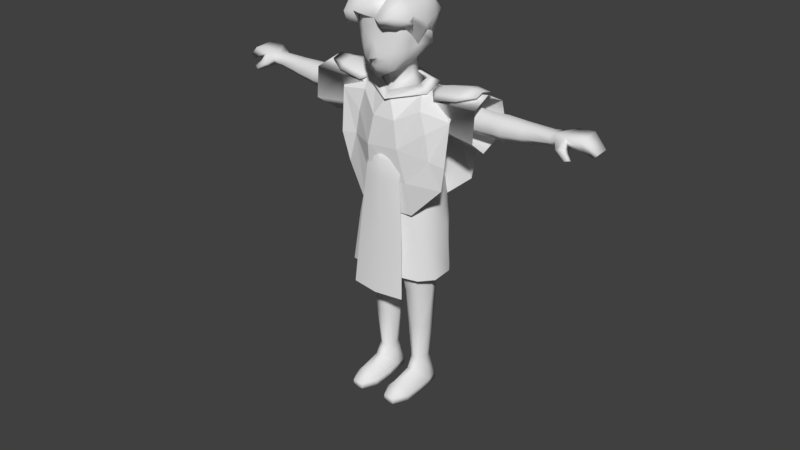 # Source: character_01.blend  (saved by Blender 2.78.0; exported with 4.5.12 LTS)
import bpy
from mathutils import Matrix  # noqa: F401  (used for matrix-valued properties, if any)

bpy.ops.wm.read_factory_settings(use_empty=True)
scene = bpy.context.scene
scene.name = 'Scene'

# ---- collections
col_collection_1 = bpy.data.collections.new('Collection 1'); scene.collection.children.link(col_collection_1)

# ---- materials (node trees are filled in below, after node groups)
mat_material_001 = bpy.data.materials.new('Material.001')
mat_material_001.alpha_threshold = 0.0
mat_material_001.use_transparent_shadow = False
mat_material_001.roughness = 0.5

# ---- material node trees

# ---- world
world_world = bpy.data.worlds.new('World'); scene.world = world_world
world_world.color = (0.05088, 0.05088, 0.05088)
world_world.use_sun_shadow = False
world_world.sun_shadow_jitter_overblur = 0.0
world_world.cycles.sampling_method = 'MANUAL'

# ---- meshes
me_plane_004 = bpy.data.meshes.new('Plane.004')
me_plane_004.from_pydata([(3.498, 0.4462, -0.1588), (5.434, 0.4595, 0.1932), (3.482, 2.721, -0.1613), (5.419, 2.734, 0.1907), (2.756, 0.9162, -0.2619), (2.747, 2.241, -0.2634), (6.806, 0.7688, 0.1678), (6.798, 2.443, 0.1664), (3.528, 0.05963, -0.5926), (5.464, 0.07293, -0.2405), (3.508, 3.107, -0.5959), (5.444, 3.12, -0.2439), (3.472, 1.584, 0.1171), (5.409, 1.597, 0.4692), (2.734, 1.579, 0.01455), (6.784, 1.606, 0.4443), (3.025, 0.8919, -0.4927), (3.017, 2.216, -0.4942), (3.003, 1.554, -0.2163), (6.221, 2.214, 0.09045), (6.226, 1.079, 0.09136), (6.245, 1.591, 0.04802)], [], [(12, 13, 3, 2), (12, 2, 5, 14), (13, 1, 6, 15), (2, 3, 11, 10), (1, 0, 8, 9), (2, 10, 5), (0, 4, 8), (1, 9, 6), (3, 7, 11), (3, 13, 15, 7), (0, 12, 14, 4), (0, 1, 13, 12), (14, 5, 17, 18), (4, 14, 18, 16), (4, 16, 8), (10, 17, 5), (7, 15, 21, 19), (6, 9, 20), (15, 6, 20, 21), (11, 7, 19), (11, 19, 17, 10), (19, 21, 18, 17), (20, 9, 8, 16), (21, 20, 16, 18)])
me_plane_004.polygons.foreach_set('use_smooth', [True] * 24)
me_plane_004.use_remesh_preserve_volume = False
me_plane_004.use_remesh_preserve_attributes = False
me_plane_004.use_mirror_vertex_groups = False
me_plane_004.update()
me_plane_006 = bpy.data.meshes.new('Plane.006')
me_plane_006.from_pydata([(1.097, 0.1018, -1.122), (2.985, 0.5621, -1.451), (0.8774, 1.679, -0.4147), (2.508, 2.011, -0.6327), (3.888, 1.193, -1.989), (3.308, 2.515, -1.261), (3.789, 1.971, -3.384), (3.408, 3.229, -2.246), (3.241, 3.287, -4.573), (2.92, 3.795, -3.5), (0.9776, 3.67, -4.382), (0.8774, 3.951, -3.788), (-0.7528, 2.011, -0.6327), (-1.29, 0.3873, -1.394), (-1.553, 2.515, -1.261), (-1.659, -1.445, -2.321), (-1.901, 1.16, -1.879), (-1.653, 3.229, -2.246), (-2.095, 2.212, -3.36), (-1.165, 3.795, -3.5), (-1.484, 3.239, -4.258), (1.03, 1.54, -6.556), (-2.328, -0.5635, -3.096), (-2.563, 0.4518, -4.801), (-1.621, 1.223, -6.165), (3.653, 0.7019, -6.251), (4.542, -0.3371, -5.16), (1.258, -5.384, -3.695), (4.274, -1.561, -3.832), (3.479, -2.122, -3.173), (1.028, -1.935, -2.277), (-1.83, -5.091, -3.71), (-2.691, -4.081, -4.917), (3.76, -5.103, -4.866), (4.687, -4.575, -5.738), (4.578, -3.612, -7.361), (3.627, -2.718, -8.398), (1.218, -2.124, -8.842), (-1.633, -2.1, -8.264), (-2.827, -3.0, -6.865), (0.8774, 1.529, -0.2227), (2.712, 1.903, -0.468), (3.613, 2.47, -1.175), (3.725, 3.274, -2.283), (3.176, 3.911, -3.695), (0.8774, 4.086, -4.019), (-0.957, 1.903, -0.468), (-1.858, 2.47, -1.175), (-1.97, 3.274, -2.283), (-1.421, 3.911, -3.695), (0.8151, 3.188, 0.8745), (2.437, 3.512, 0.2751), (3.119, 4.079, -0.5428), (3.28, 4.725, -1.555), (2.781, 5.267, -2.602), (0.8774, 5.325, -2.636), (-0.6818, 3.512, 0.2751), (-1.364, 4.079, -0.5428), (-1.525, 4.725, -1.555), (-1.026, 5.267, -2.602), (0.7998, 2.898, 0.8303), (2.421, 3.159, 0.3398), (-0.6972, 3.159, 0.3398), (0.9284, 1.628, 0.1519), (2.563, 1.785, -0.09883), (-0.7065, 1.785, -0.09883), (0.8936, -7.0, -4.011), (3.257, -6.809, -4.316), (-1.47, -6.809, -4.316), (0.8774, -2.708, -2.026), (-1.18, -2.534, -2.304), (2.935, -2.534, -2.304), (0.8774, 3.355, 0.5258)], [], [(0, 1, 3, 2), (3, 1, 4, 5), (5, 4, 6, 7), (7, 6, 8, 9), (9, 8, 10, 11), (0, 2, 12, 13), (0, 13, 15, 30), (13, 12, 14, 16), (16, 14, 17, 18), (18, 17, 19, 20), (20, 19, 11, 10), (13, 16, 22, 15), (16, 18, 23, 22), (18, 20, 24, 23), (20, 10, 21, 24), (10, 8, 25, 21), (8, 6, 26, 25), (26, 6, 4, 28), (28, 4, 1, 29), (29, 1, 0, 30), (15, 22, 32, 31), (30, 15, 31, 27), (30, 27, 33, 29), (29, 33, 34, 28), (28, 34, 35, 26), (26, 35, 36, 25), (25, 36, 37, 21), (21, 37, 38, 24), (24, 38, 39, 23), (23, 39, 32, 22), (7, 9, 44, 43), (14, 12, 46, 47), (5, 7, 43, 42), (3, 5, 42, 41), (11, 19, 49, 45), (2, 3, 41, 40), (19, 17, 48, 49), (17, 14, 47, 48), (12, 2, 40, 46), (9, 11, 45, 44), (43, 44, 54, 53), (40, 41, 51, 50), (48, 47, 57, 58), (44, 45, 55, 54), (41, 42, 52, 51), (49, 48, 58, 59), (46, 40, 50, 56), (42, 43, 53, 52), (45, 49, 59, 55), (47, 46, 56, 57), (56, 62, 60, 50), (50, 60, 61, 51), (62, 65, 63, 60), (60, 63, 64, 61), (70, 68, 66, 69), (69, 66, 67, 71), (63, 69, 71, 64), (65, 70, 69, 63), (50, 51, 72), (50, 72, 56)])
me_plane_006.polygons.foreach_set('use_smooth', [True] * 60)
me_plane_006.use_remesh_preserve_volume = False
me_plane_006.use_remesh_preserve_attributes = False
me_plane_006.use_mirror_vertex_groups = False
me_plane_006.update()
me_plane_003 = bpy.data.meshes.new('Plane.003')
me_plane_003.from_pydata([(0.5677, 0.6859, -0.7308), (1.638, 1.343, -0.667), (8.268e-10, 1.682, -0.4295), (1.242, 2.173, -0.7822), (1.157, -1.337, -2.438), (2.216, -0.2889, -1.831), (1.807, 2.197, -0.926), (1.094, 2.808, -1.333), (1.909, 2.796, -1.46), (0.9607, 2.964, -1.655), (0.0, 3.069, -1.502), (-0.04041, 3.127, -1.793), (1.883, 2.829, -2.14), (0.9895, 2.874, -2.29), (2.921, 1.333, -1.035), (-0.0292, 2.85, -2.38), (2.953, 2.04, -0.8856), (1.875, 1.363, -3.973), (3.054, 2.638, -1.42), (3.144, 2.443, -2.615), (1.042, -0.8568, -5.461), (-0.1609, -0.9203, -5.4), (-2.872, 0.09299, -4.874), (1.665, 2.168, -3.099), (-0.1305, 1.909, -3.157), (0.8706, 2.076, -3.182), (-0.5788, 0.7173, -0.8008), (-0.8026, -1.313, -2.439), (-1.242, 2.173, -0.7822), (-1.671, 1.675, -0.938), (-1.896, 2.433, -0.9258), (-1.094, 2.808, -1.333), (-1.796, 2.87, -1.408), (-0.9833, 3.094, -1.711), (-0.9721, 2.817, -2.298), (-1.408, -1.025, -5.52), (-1.073, 1.876, -3.075), (-1.7, 2.746, -2.251), (-2.417, 1.179, -3.926), (-1.94, 1.927, -2.897), (-0.7648, -0.3874, -1.496), (0.7654, -0.2761, -1.439), (-1.893, 0.871, -1.473), (-2.77, 1.515, -0.949), (-2.995, 2.273, -0.9369), (-2.99, 2.833, -1.622), (-3.17, 2.425, -2.392), (2.389, 0.2345, -4.988), (-1.146, 0.8406, -4.026), (-0.09103, 0.8701, -4.152), (0.6674, 1.026, -4.125), (1.444, -2.372, -3.385), (-1.023, -2.486, -3.394), (2.946, -1.15, -2.445), (3.01, -0.3376, -1.879), (2.012, 0.599, -1.088), (-2.072, 0.01417, -2.139), (-2.453, -1.055, -3.03), (-2.77, -0.1075, -2.104)], [], [(0, 1, 3, 2), (3, 1, 6), (3, 6, 8, 7), (7, 8, 9), (7, 9, 11, 10), (9, 8, 12, 13), (11, 9, 13, 15), (6, 1, 14, 16), (8, 6, 16, 18), (8, 18, 19, 12), (12, 19, 23), (15, 13, 25, 24), (13, 12, 23, 25), (14, 55, 5), (4, 41, 40, 27), (23, 19, 17), (24, 25, 50, 49), (25, 23, 17, 50), (0, 2, 26), (26, 2, 28, 29), (29, 28, 30), (30, 28, 31, 32), (32, 31, 33), (33, 31, 10, 11), (24, 49, 48, 36), (15, 24, 36, 34), (11, 15, 34, 33), (33, 34, 37, 32), (36, 48, 38, 39), (34, 36, 39, 37), (5, 41, 4), (40, 41, 0, 26), (40, 26, 29, 42), (27, 40, 56), (42, 29, 43), (43, 29, 30, 44), (44, 30, 32, 45), (45, 32, 37, 46), (37, 39, 46), (39, 38, 46), (46, 38, 22), (38, 35, 22), (17, 19, 47), (17, 47, 20), (49, 50, 20, 21), (50, 17, 20), (48, 49, 21, 35), (38, 48, 35), (4, 27, 52, 51), (4, 51, 53, 5), (5, 53, 54), (41, 55, 1, 0), (55, 14, 1), (55, 41, 5), (42, 56, 40), (52, 27, 56, 57), (42, 43, 56), (56, 43, 58), (57, 56, 58), (5, 54, 14)])
me_plane_003.use_remesh_preserve_volume = False
me_plane_003.use_remesh_preserve_attributes = False
me_plane_003.use_mirror_vertex_groups = False
me_plane_003.update()
me_plane_002 = bpy.data.meshes.new('Plane.002')
me_plane_002.from_pydata([(0.1629, 2.487, -4.323), (0.2677, 2.461, -4.376), (0.4313, 2.997, -4.018), (0.5361, 2.971, -4.072), (0.1361, 2.558, -4.493), (0.4044, 3.068, -4.188), (0.8815, 2.864, -3.408), (0.05861, 2.634, -4.239), (-0.03059, 2.684, -4.303), (0.1305, 3.672, -3.757), (0.2197, 3.622, -3.693), (0.08924, 2.637, -4.437), (0.2503, 3.625, -3.892), (-0.01602, 3.947, -3.053), (0.1742, 2.77, -4.711), (0.07548, 2.837, -4.731), (0.4898, 3.29, -4.476), (0.3911, 3.356, -4.496), (0.06929, 2.725, -4.564), (0.3849, 3.244, -4.329), (0.8151, 3.906, -4.378)], [], [(0, 1, 3, 2), (0, 2, 5, 4), (4, 5, 3, 1), (3, 5, 6), (5, 2, 6), (2, 3, 6), (8, 7, 10, 9), (8, 9, 12, 11), (11, 12, 10, 7), (10, 12, 13), (12, 9, 13), (9, 10, 13), (14, 15, 17, 16), (14, 16, 19, 18), (18, 19, 17, 15), (17, 19, 20), (19, 16, 20), (16, 17, 20)])
me_plane_002.use_remesh_preserve_volume = False
me_plane_002.use_remesh_preserve_attributes = False
me_plane_002.use_mirror_vertex_groups = False
me_plane_002.update()
me_plane_001 = bpy.data.meshes.new('Plane.001')
me_plane_001.from_pydata([(0.0, -2.235, -0.8899), (1.217, -2.069, -0.9406), (1.908, -1.601, -1.157), (1.002, -2.59, -1.382), (1.863, -2.156, -1.371), (2.636, -1.689, -0.7769), (0.8129, -2.861, -0.7989), (1.749, -2.644, -0.4861), (2.219, -0.8831, -1.96), (2.631, -1.152, -1.194), (0.1212, -1.09, 0.06652), (1.013, -1.911, 0.6815), (1.805, -1.223, 0.5407), (2.676, -1.192, -0.484), (2.622, 0.2579, -1.813), (2.324, -0.9362, -0.9581), (2.825, 0.1287, -1.32), (2.041, 0.1122, -2.949), (2.581, 0.234, -0.513), (1.921, 0.8461, 0.3541), (0.4072, 0.3721, 0.6055), (2.46, 1.598, -1.099), (2.095, 1.759, -0.1359), (2.279, 1.32, -1.913), (2.318, 0.5337, -1.83), (2.041, 0.9412, -2.85), (-0.8788, 0.2103, 1.352), (1.384, 1.876, 0.768), (-0.7257, 1.774, 1.42), (0.05577, -1.265, 0.743), (-1.101, -1.661, 1.096), (-0.2198, -2.211, 0.1631), (-1.426, -2.784, -0.5282), (-1.217, -2.069, -0.9406), (-1.908, -1.601, -1.157), (-2.266, -1.731, 0.7581), (-2.159, -2.962, -0.6274), (-1.987, 0.1698, 1.214), (-3.078, -1.167, -1.434), (-2.218, 1.715, 0.5686), (-2.475, -2.276, -1.675), (-3.122, 0.2737, -0.5321), (-2.718, 1.833, -1.037), (-2.219, -0.8831, -1.96), (-1.835, -1.966, -1.534), (-2.041, 0.1122, -2.949), (1.822, 2.4, -2.125), (-2.202, 0.1329, -1.991), (-2.399, 1.216, -2.159), (2.012, 2.743, -0.9031), (0.852, 3.048, -0.3806), (-0.3955, 3.225, -0.1744), (-2.133, 2.979, -0.3988), (-2.488, 3.038, -1.297), (-2.325, 2.412, -2.75), (1.984, 1.585, -3.2), (-2.041, 0.9412, -2.85), (-1.553, 1.446, -3.643), (0.9193, 3.373, -1.402), (-0.1731, 3.689, -1.366), (-1.686, 3.323, -1.616), (1.151, 2.864, -2.929), (-0.2163, 2.852, -2.945), (-1.37, 2.795, -2.923), (-0.6998, 1.676, -4.593), (0.1052, 2.193, -3.87), (0.6998, 1.676, -4.593), (0.6744, 0.9322, -4.359), (-0.7252, 0.9322, -4.359), (0.1236, 1.507, -3.74), (-3.075, -1.392, -0.643)], [], [(0, 1, 3), (3, 1, 2, 4), (3, 4, 7, 6), (0, 3, 6), (7, 4, 5), (5, 4, 9), (4, 2, 8, 9), (0, 6, 11, 10), (6, 7, 12, 11), (12, 7, 5, 13), (5, 9, 15, 13), (9, 8, 15), (15, 8, 14, 16), (14, 8, 17), (15, 16, 13), (13, 16, 18), (12, 19, 20, 11), (10, 11, 20), (19, 18, 21, 22), (18, 19, 12, 13), (18, 16, 21), (21, 16, 14, 23), (23, 14, 24, 25), (14, 17, 24), (20, 19, 22, 27), (20, 28, 26), (10, 20, 29), (10, 29, 31, 0), (31, 29, 30, 32), (29, 20, 26, 30), (0, 31, 32, 33), (33, 32, 34), (32, 30, 35, 36), (30, 26, 37, 35), (37, 26, 28, 39), (37, 39, 42, 41), (35, 37, 41, 70), (36, 70, 38, 40), (32, 36, 44, 34), (34, 44, 43), (36, 40, 44), (43, 44, 40), (43, 40, 38, 45), (38, 41, 47, 45), (47, 41, 42, 48), (48, 42, 53, 54), (28, 27, 50, 51), (42, 39, 52, 53), (27, 22, 49, 50), (39, 28, 51, 52), (22, 21, 49), (21, 23, 46), (46, 23, 25, 55), (49, 21, 46), (48, 54, 57, 56), (48, 56, 47), (52, 51, 59, 60), (51, 50, 58, 59), (60, 59, 62, 63), (59, 58, 61, 62), (63, 62, 64), (62, 65, 64), (65, 61, 66), (65, 62, 61), (52, 60, 53), (53, 60, 63, 54), (54, 63, 64, 57), (55, 66, 61, 46), (61, 58, 46), (46, 58, 49), (50, 49, 58), (28, 20, 27), (55, 25, 67, 66), (65, 69, 68, 64), (64, 68, 57), (56, 57, 68), (66, 67, 69, 65), (70, 41, 38), (70, 36, 35)])
me_plane_001.polygons.foreach_set('use_smooth', [True] * 79)
me_plane_001.use_remesh_preserve_volume = False
me_plane_001.use_remesh_preserve_attributes = False
me_plane_001.use_mirror_vertex_groups = False
me_plane_001.update()
me_plane = bpy.data.meshes.new('Plane')
me_plane.from_pydata([(2.838, 11.52, -0.4739), (2.661, 11.86, -1.642), (2.578, 11.26, -2.836), (2.838, 10.04, -0.3585), (2.638, 9.224, -1.467), (2.838, 10.06, -2.822), (7.419, 12.09, 0.2672), (7.126, 12.65, -1.67), (6.989, 11.66, -3.65), (7.419, 9.636, 0.4586), (7.089, 8.277, -1.379), (7.419, 9.658, -3.626), (4.889, 12.35, -1.66), (5.137, 11.87, -0.01912), (4.772, 11.51, -3.336), (4.857, 8.643, -1.413), (5.137, 9.794, 0.1429), (5.137, 9.812, -3.315), (1.642, 14.9, 1.65), (0.0, 14.77, 2.35), (1.255, 14.0, 1.73), (0.0, 13.3, 1.865), (0.0, 14.2, 2.152), (1.205, 13.95, 1.082), (0.0, 13.41, 0.4642), (1.134, 14.07, -0.2131), (1.945, 14.98, 0.8619), (2.041, 15.02, -0.3276), (0.0, 12.44, 0.4571), (1.143, 12.97, -0.4647), (1.134, 14.07, -0.8314), (0.861, 13.03, -1.611), (0.6998, 14.04, -1.676), (0.0, 12.83, -1.912), (0.0, 13.97, -1.792), (0.8974, 15.03, -1.938), (1.553, 14.99, -1.446), (2.318, 16.81, -0.5337), (0.0, 14.95, -2.089), (0.0, 14.93, 2.777), (2.058, 15.58, 0.8831), (1.027, 15.99, -2.163), (1.682, 15.95, -1.675), (2.041, 15.79, -0.9412), (0.0, 15.99, -2.326), (0.4238, 14.97, 2.344), (0.0, 16.11, 2.291), (1.747, 15.45, 1.655), (0.4268, 14.73, 2.26), (1.124, 15.27, 2.035), (1.207, 16.04, 2.025), (1.026, 14.78, 2.038), (1.217, 16.97, 2.024), (1.908, 16.76, 1.64), (2.219, 16.68, 0.8831), (2.202, 16.65, -0.1329), (1.778, 16.89, -1.584), (2.707, 16.59, -0.8765), (1.123, 16.92, -2.071), (2.041, 15.69, -0.1122), (0.0, 16.92, -2.307), (2.699, 15.79, -0.9412), (0.0, 11.8, 0.6369), (2.217, 12.07, -0.4075), (1.954, 12.31, -1.89), (0.0, 12.48, -2.418), (0.0, 17.07, 2.218), (1.217, 17.7, 2.069), (1.908, 17.48, 1.601), (0.0, 17.75, 2.235), (1.825, 16.08, 1.662), (2.138, 16.13, 0.8831), (2.317, 17.22, 0.4886), (0.0, 12.0, 0.5956), (1.899, 12.59, -0.5045), (1.656, 12.76, -1.78), (0.0, 12.87, -2.146), (2.762, 12.1, -0.2972), (2.456, 12.5, -2.253), (0.0, 12.82, -2.891), (0.0, 11.49, 1.204), (0.0, 12.29, -2.518), (0.0, 10.73, 1.035), (0.0, 10.33, -2.936), (3.992, 11.56, -0.3816), (3.815, 11.94, -1.55), (3.733, 11.34, -2.744), (3.992, 10.12, -0.2662), (3.992, 9.305, -1.374), (3.992, 10.15, -2.738), (0.0, 9.151, -2.796), (2.224, 10.26, -3.006), (2.024, 9.113, -2.908), (0.0, 9.093, 1.225), (2.441, 9.204, -0.2738), (1.599, 9.106, 0.8571), (2.402, 7.292, -1.224), (0.0, 7.276, -2.46), (1.904, 7.243, -2.402), (0.0, 7.135, 1.263), (2.242, 7.234, -0.02438), (1.559, 7.147, 0.9674), (1.732, 11.13, 0.1861), (0.0, 11.39, -2.933), (2.056, 12.03, -2.164), (5.627, 11.34, -0.6713), (5.496, 11.71, -1.54), (5.434, 11.19, -2.427), (5.627, 10.28, -0.5856), (5.627, 9.673, -1.409), (5.627, 10.3, -2.422), (8.272, 11.34, -0.7027), (7.97, 11.63, -1.527), (8.948, 11.6, -1.748), (8.289, 10.36, -0.6187), (8.125, 9.673, -1.425), (8.966, 11.39, -0.8775), (7.372, 10.3, -2.333), (6.988, 9.673, -1.396), (6.676, 10.28, -0.634), (6.708, 11.34, -0.818), (6.916, 11.63, -1.567), (7.196, 11.19, -2.411), (8.974, 10.45, -0.5337), (8.977, 9.725, -1.166), (8.99, 10.11, -2.199), (8.966, 10.95, -2.494), (2.531, 5.65, -1.081), (0.0, 5.511, -2.778), (2.043, 5.519, -2.451), (0.0, 5.306, 1.234), (2.431, 5.519, 0.1282), (1.63, 5.393, 0.9242), (2.696, 4.65, -1.101), (0.0, 4.635, -2.929), (2.204, 4.628, -2.604), (0.0, 4.494, 1.188), (2.584, 4.592, 0.2219), (1.734, 4.506, 0.8785), (2.877, 3.539, -1.186), (0.0, 3.688, -3.178), (2.403, 3.408, -2.865), (0.0, 3.515, 1.169), (2.734, 3.246, 0.2466), (1.79, 3.031, 0.8804), (0.0, 2.749, 1.008), (0.7421, 2.146, 0.4954), (0.0, 1.845, 0.5483), (0.1839, 1.43, -1.158), (0.0, 1.35, -1.159), (0.5333, 2.124, -2.627), (0.0, 1.877, -2.457), (0.0, 2.741, -3.155), (1.327, 2.399, -3.061), (2.38, 1.048, -2.723), (2.954, 1.031, -1.123), (2.817, 1.031, 0.1705), (1.802, 1.032, 0.7825), (0.7336, 1.004, 0.4964), (0.263, 0.979, -1.042), (0.5498, 1.007, -2.455), (1.424, 1.032, -2.875), (2.337, -0.9957, -2.513), (2.807, -1.012, -1.053), (2.691, -1.013, 0.05412), (1.795, -1.012, 0.6316), (0.8732, -1.039, 0.3616), (0.5122, -1.064, -0.9777), (0.7269, -1.036, -2.261), (1.45, -1.011, -2.656), (2.303, -4.994, -2.299), (2.783, -4.765, -1.147), (2.219, -4.611, -0.1271), (1.203, -4.623, 0.1131), (0.5201, -4.817, -1.085), (0.7155, -5.035, -2.092), (1.449, -5.009, -2.416), (2.316, -7.781, -2.011), (2.578, -7.797, -1.119), (2.286, -7.798, -0.4099), (1.607, -7.797, -0.1717), (1.001, -7.824, -0.4389), (0.6864, -7.849, -1.348), (1.025, -7.821, -2.047), (1.66, -7.796, -2.192), (2.077, -11.01, -1.841), (2.272, -11.0, -1.239), (2.091, -11.01, -0.6287), (1.642, -11.04, -0.368), (1.186, -11.06, -0.6095), (0.9914, -11.07, -1.212), (1.172, -11.06, -1.822), (1.621, -11.03, -2.083), (10.61, 11.55, -1.727), (10.63, 11.44, -0.9306), (10.64, 10.64, -0.616), (10.64, 10.03, -1.194), (10.65, 10.33, -2.14), (10.63, 10.99, -2.41), (12.69, 11.5, -1.808), (12.71, 11.45, -1.062), (12.71, 10.83, -0.8678), (12.72, 10.5, -1.265), (12.73, 10.74, -1.996), (12.71, 11.1, -2.095), (0.6, -13.6, 1.666), (0.6, -13.6, -0.03373), (2.7, -13.6, 1.666), (2.7, -13.6, -0.03373), (0.9, -13.6, -2.253), (2.4, -13.6, -2.253), (1.2, -13.6, 2.866), (2.1, -13.6, 2.866), (1.2, -13.1, 2.866), (2.1, -13.1, 2.866), (2.7, -13.1, 1.666), (0.6, -13.1, 1.666), (0.6, -13.1, -0.03373), (0.9, -13.1, -2.253), (2.7, -13.1, -0.03373), (2.4, -13.1, -2.253), (0.6206, -2.727, -0.9059), (1.458, -2.605, -2.339), (0.781, -2.633, -1.998), (2.253, -2.609, -2.214), (2.678, -2.769, -0.9705), (2.257, -3.472, 0.1821), (1.271, -3.455, 0.4733), (2.594, -3.072, -0.4723), (0.7408, -2.936, -0.4441), (2.318, -3.719, -2.3), (2.797, -3.961, -1.121), (0.7066, -3.755, -2.092), (1.45, -3.672, -2.419), (0.5167, -3.974, -1.058), (16.4, 10.79, -1.202), (16.45, 10.9, -2.14), (14.04, 11.72, -2.513), (14.08, 11.6, -0.716), (15.33, 11.79, -2.534), (15.35, 11.67, -0.7843), (13.27, 11.49, -2.211), (13.35, 11.14, -0.6971), (16.07, 10.44, -1.267), (16.11, 10.55, -2.204), (15.41, 10.87, -0.8991), (15.38, 11.02, -2.48), (14.32, 10.82, -0.9079), (14.27, 10.97, -2.523), (13.46, 10.58, -1.029), (13.36, 10.97, -2.081), (14.86, 10.4, -0.09146), (14.56, 10.23, -0.03607), (14.91, 10.2, -0.3879), (14.55, 10.05, -0.2518), (14.56, 10.48, -0.6623), (13.78, 10.42, -0.7277), (13.71, 10.77, -0.2266), (14.3, 10.91, -0.2606), (1.31, -12.34, 1.778), (2.025, -12.34, 1.778), (1.31, -11.91, 0.03309), (2.025, -11.91, 0.03309), (2.228, -12.0, -1.926), (2.38, -12.0, -1.322), (0.8831, -12.1, -1.298), (1.016, -12.04, -1.906), (1.618, -12.02, -2.167), (2.6, -13.6, -1.253), (0.8, -13.6, -1.253), (0.8, -13.1, -1.253), (2.6, -13.1, -1.253), (13.13, 11.55, -1.092)], [], [(13, 12, 7, 6), (14, 12, 7, 8), (16, 15, 10, 9), (15, 17, 11, 10), (17, 14, 8, 11), (13, 16, 9, 6), (0, 3, 16, 13), (5, 2, 14, 17), (4, 5, 17, 15), (3, 4, 15, 16), (2, 1, 12, 14), (0, 1, 12, 13), (21, 20, 22), (22, 51, 48), (20, 21, 23), (23, 21, 24), (23, 24, 25), (23, 25, 27, 26), (20, 23, 26, 18), (25, 24, 28, 29), (25, 29, 30), (30, 29, 31, 32), (32, 31, 33, 34), (32, 34, 38, 35), (30, 32, 35, 36), (25, 30, 36, 27), (36, 35, 41, 42), (43, 37, 57), (18, 26, 40, 47), (27, 43, 61), (35, 38, 44, 41), (26, 27, 59, 40), (27, 36, 42, 43), (19, 45, 39), (39, 45, 46), (19, 48, 45), (48, 19, 22), (47, 49, 51, 18), (46, 45, 49, 50), (51, 49, 45, 48), (46, 50, 52), (51, 22, 20, 18), (52, 50, 70, 53), (53, 70, 71, 54), (54, 71, 55), (37, 43, 56), (56, 42, 41, 58), (59, 27, 61), (58, 41, 44, 60), (55, 59, 61, 57), (57, 37, 55), (33, 31, 64, 65), (31, 29, 63, 64), (29, 28, 62, 63), (56, 43, 42), (57, 61, 43), (46, 52, 66), (66, 52, 67, 69), (52, 53, 68, 67), (70, 50, 49, 47), (55, 71, 40, 59), (71, 70, 47, 40), (53, 54, 72, 68), (72, 54, 55), (37, 72, 55), (65, 64, 75, 76), (64, 63, 74, 75), (63, 62, 73, 74), (76, 75, 78, 79), (75, 74, 77, 78), (74, 73, 80, 77), (79, 78, 64, 65), (78, 77, 63, 64), (77, 62, 63), (63, 102, 0), (65, 64, 104, 81), (64, 63, 0, 1), (81, 104, 2), (1, 0, 84, 85), (1, 85, 86, 2), (84, 0, 3, 87), (87, 3, 4, 88), (88, 4, 5, 89), (89, 5, 2, 86), (81, 2, 103), (83, 91, 92, 90), (82, 95, 102), (3, 95, 94), (3, 94, 4), (2, 5, 91), (92, 5, 4), (92, 91, 5), (95, 82, 93), (102, 3, 0), (90, 92, 98, 97), (4, 94, 100, 96), (92, 4, 96, 98), (94, 95, 101, 100), (95, 93, 99, 101), (102, 95, 3), (102, 63, 62), (102, 62, 82), (103, 2, 91, 83), (86, 85, 106, 107), (2, 104, 1), (104, 64, 1), (87, 88, 109, 108), (88, 89, 110, 109), (85, 84, 105, 106), (89, 86, 107, 110), (84, 87, 108, 105), (118, 117, 115), (120, 119, 114, 111), (121, 120, 111, 112), (114, 115, 124, 123), (119, 118, 115, 114), (122, 121, 112), (107, 106, 121, 122), (108, 109, 118, 119), (110, 107, 122, 117), (106, 105, 120, 121), (105, 108, 119, 120), (109, 110, 117, 118), (122, 112, 113, 126), (111, 114, 123, 116), (112, 111, 116, 113), (115, 117, 125, 124), (117, 122, 126, 125), (101, 99, 130, 132), (96, 100, 131, 127), (97, 98, 129, 128), (98, 96, 127, 129), (100, 101, 132, 131), (129, 127, 133, 135), (131, 132, 138, 137), (132, 130, 136, 138), (127, 131, 137, 133), (128, 129, 135, 134), (135, 133, 139, 141), (137, 138, 144, 143), (138, 136, 142, 144), (133, 137, 143, 139), (134, 135, 141, 140), (144, 142, 145), (144, 145, 147, 146), (146, 147, 149, 148), (148, 149, 151, 150), (140, 141, 153, 152), (152, 153, 150, 151), (146, 148, 159, 158), (150, 153, 161, 160), (141, 139, 155, 154), (153, 141, 154, 161), (143, 144, 157, 156), (148, 150, 160, 159), (144, 146, 158, 157), (139, 143, 156, 155), (154, 155, 163, 162), (160, 161, 169, 168), (159, 160, 168, 167), (157, 158, 166, 165), (156, 157, 165, 164), (155, 156, 164, 163), (161, 154, 162, 169), (158, 159, 167, 166), (169, 162, 224, 222), (166, 229, 227), (164, 165, 226), (162, 163, 225, 224), (168, 169, 222, 223), (167, 168, 223, 221), (165, 166, 227), (163, 164, 228, 225), (226, 227, 173, 172), (171, 172, 179, 178), (176, 170, 177, 184), (173, 174, 182, 181), (172, 180, 179), (170, 171, 178, 177), (175, 176, 184, 183), (174, 175, 183, 182), (183, 184, 192, 191), (182, 183, 191, 190), (180, 181, 189, 188), (178, 179, 187, 186), (184, 177, 185, 192), (181, 182, 190, 189), (179, 180, 188, 187), (177, 178, 186, 185), (124, 125, 197, 196), (113, 116, 194, 193), (125, 126, 198, 197), (116, 123, 195, 194), (126, 113, 193, 198), (123, 124, 196, 195), (193, 194, 200, 199), (196, 197, 203, 202), (197, 198, 204, 203), (198, 193, 199, 204), (194, 195, 201, 200), (195, 196, 202, 201), (206, 208, 207, 205), (269, 209, 210, 268), (207, 212, 211, 205), (212, 214, 213, 211), (207, 215, 214, 212), (211, 213, 216, 205), (269, 270, 218, 209), (205, 216, 217, 206), (268, 271, 219, 208), (209, 218, 220, 210), (208, 219, 215, 207), (224, 225, 231, 230), (222, 224, 230, 233), (223, 222, 233, 232), (221, 223, 232, 234), (225, 228, 231), (180, 173, 181), (165, 227, 226), (172, 173, 180), (172, 231, 228, 226), (228, 164, 226), (234, 173, 227, 229), (229, 166, 167, 221), (173, 234, 174), (230, 231, 171, 170), (234, 232, 175, 174), (233, 230, 170, 176), (231, 172, 171), (234, 229, 221), (232, 233, 176, 175), (239, 240, 235, 236), (237, 238, 240, 239), (238, 272, 242), (236, 235, 243, 244), (244, 243, 245, 246), (246, 245, 247, 248), (248, 247, 249, 250), (256, 255, 253, 254), (258, 257, 252, 251), (255, 258, 251, 253), (238, 247, 245, 240), (240, 245, 243, 235), (236, 244, 246, 239), (239, 246, 248, 237), (237, 248, 250, 241), (252, 254, 253, 251), (256, 257, 242, 249), (254, 252, 257, 256), (247, 238, 258, 255), (238, 242, 257, 258), (249, 247, 255, 256), (213, 214, 260, 259), (259, 260, 262, 261), (261, 262, 188), (187, 188, 262), (188, 189, 261), (185, 186, 264, 263), (190, 191, 266, 265), (191, 192, 267, 266), (192, 185, 263, 267), (220, 218, 267), (267, 218, 266), (267, 263, 220), (210, 220, 271, 268), (206, 217, 270, 269), (206, 269, 268, 208), (220, 263, 264, 271), (265, 266, 218, 270), (189, 190, 265), (186, 187, 264), (187, 262, 264), (189, 265, 261), (261, 265, 270), (261, 270, 217), (217, 216, 259), (213, 259, 216), (215, 260, 214), (219, 260, 215), (262, 219, 271), (271, 264, 262), (219, 262, 260), (217, 259, 261), (203, 204, 241, 250), (200, 201, 242), (201, 249, 242), (199, 241, 204), (199, 200, 272, 241), (203, 250, 249, 202), (272, 200, 242), (272, 238, 237, 241), (249, 201, 202)])
me_plane.polygons.foreach_set('use_smooth', [True] * 292)
_uv = me_plane.uv_layers.new(name='UVMap')
_uv.uv.foreach_set('vector', [0.0, 0.0, 0.0, 0.0, 0.0, 0.0, 0.0, 0.0, 0.0, 0.0, 0.0, 0.0, 0.0, 0.0, 0.0, 0.0, 0.0, 0.0, 0.0, 0.0, 0.0, 0.0, 0.0, 0.0, 0.0, 0.0, 0.0, 0.0, 0.0, 0.0, 0.0, 0.0, 0.0, 0.0, 0.0, 0.0, 0.0, 0.0, 0.0, 0.0, 0.0, 0.0, 0.0, 0.0, 0.0, 0.0, 0.0, 0.0, 0.0, 0.0, 0.0, 0.0, 0.0, 0.0, 0.0, 0.0, 0.0, 0.0, 0.0, 0.0, 0.0, 0.0, 0.0, 0.0, 0.0, 0.0, 0.0, 0.0, 0.0, 0.0, 0.0, 0.0, 0.0, 0.0, 0.0, 0.0, 0.0, 0.0, 0.0, 0.0, 0.0, 0.0, 0.0, 0.0, 0.0, 0.0, 0.0, 0.0, 0.0, 0.0, 0.0, 0.0, 0.0, 0.0, 0.0, 0.0, 0.5064, 0.0, 0.6294, 0.05563, 0.4612, 0.08154, 0.7814, 0.2978, 0.7814, 0.4565, 0.758, 0.382, 0.3251, 0.4177, 0.2541, 0.5965, 0.2446, 0.386, 0.2446, 0.386, 0.2541, 0.5965, 0.09276, 0.504, 0.2446, 0.386, 0.09276, 0.504, 0.09238, 0.3067, 0.2446, 0.386, 0.09238, 0.3067, 0.1573, 0.1491, 0.2915, 0.234, 0.3251, 0.4177, 0.2446, 0.386, 0.2915, 0.234, 0.3665, 0.3184, 0.7342, 0.7008, 0.794, 0.5305, 0.9045, 0.5346, 0.8469, 0.7286, 0.7342, 0.7008, 0.8469, 0.7286, 0.7025, 0.7574, 0.2109, 0.6275, 0.2926, 0.5965, 0.2926, 0.7516, 0.2407, 0.7471, 0.5984, 0.6177, 0.5756, 0.4905, 0.6941, 0.4756, 0.6924, 0.6091, 0.5984, 0.6177, 0.6924, 0.6091, 0.698, 0.745, 0.5773, 0.7546, 0.5264, 0.5801, 0.5984, 0.6177, 0.5773, 0.7546, 0.4825, 0.7291, 0.09238, 0.3067, 0.01946, 0.2688, 0.0, 0.1322, 0.1573, 0.1491, 0.4825, 0.7291, 0.5773, 0.7546, 0.5646, 0.8845, 0.4698, 0.8602, 0.3513, 0.5965, 0.3513, 0.7318, 0.2926, 0.689, 0.6531, 0.1532, 0.7453, 0.2083, 0.7403, 0.2716, 0.6501, 0.2116, 0.2109, 0.8316, 0.1384, 0.7281, 0.2109, 0.6801, 0.5773, 0.7546, 0.698, 0.745, 0.7025, 0.8862, 0.5646, 0.8845, 0.2915, 0.234, 0.1573, 0.1491, 0.2058, 0.1219, 0.3205, 0.1873, 0.1573, 0.1491, 0.0, 0.1322, 0.0127, 0.04684, 0.1115, 0.06508, 0.2926, 0.7731, 0.3386, 0.7318, 0.3386, 0.8093, 0.3931, 0.1221, 0.4706, 0.1444, 0.4026, 0.2876, 0.4312, 0.1327, 0.4834, 0.1236, 0.4706, 0.1444, 0.4834, 0.1236, 0.4312, 0.1327, 0.4612, 0.08154, 0.6501, 0.2116, 0.5599, 0.1818, 0.5617, 0.1291, 0.6531, 0.1532, 0.4026, 0.2876, 0.4706, 0.1444, 0.5599, 0.1818, 0.5502, 0.2672, 0.5617, 0.1291, 0.5599, 0.1818, 0.4706, 0.1444, 0.4834, 0.1236, 0.4026, 0.2876, 0.5502, 0.2672, 0.5282, 0.3719, 0.5617, 0.1291, 0.4612, 0.08154, 0.6294, 0.05563, 0.6531, 0.1532, 0.5282, 0.3719, 0.5502, 0.2672, 0.6417, 0.281, 0.6353, 0.3561, 0.6353, 0.3561, 0.6417, 0.281, 0.7351, 0.3307, 0.7298, 0.3907, 0.3665, 0.1047, 0.3433, 0.1464, 0.2447, 0.04616, 0.3665, 0.911, 0.4097, 0.8044, 0.4559, 0.9709, 0.4559, 0.9709, 0.4698, 0.8602, 0.5646, 0.8845, 0.5507, 0.9953, 0.07338, 0.6193, 0.1384, 0.5965, 0.1384, 0.7452, 0.5507, 0.9953, 0.5646, 0.8845, 0.7025, 0.8862, 0.7025, 1.0, 0.0, 0.6944, 0.07338, 0.6193, 0.1384, 0.7452, 0.06395, 0.7932, 0.06395, 0.7932, 0.002086, 0.7528, 0.0, 0.6944, 0.7943, 0.2884, 0.758, 0.1695, 0.875, 0.0, 0.875, 0.2978, 0.7693, 0.8059, 0.8469, 0.7286, 1.0, 0.8313, 0.8931, 0.9687, 0.8469, 0.7286, 0.9045, 0.5346, 1.0, 0.4756, 1.0, 0.8313, 0.4559, 0.9709, 0.4097, 0.8044, 0.4698, 0.8602, 0.1649, 0.5965, 0.2109, 0.6801, 0.1384, 0.7281, 0.4026, 0.2876, 0.5282, 0.3719, 0.3845, 0.4008, 0.3845, 0.4008, 0.5282, 0.3719, 0.5066, 0.4505, 0.3665, 0.4756, 0.5282, 0.3719, 0.6353, 0.3561, 0.6205, 0.4404, 0.5066, 0.4505, 0.6417, 0.281, 0.5502, 0.2672, 0.5599, 0.1818, 0.6501, 0.2116, 0.2447, 0.04616, 0.3433, 0.1464, 0.3205, 0.1873, 0.2058, 0.1219, 0.7351, 0.3307, 0.6417, 0.281, 0.6501, 0.2116, 0.7403, 0.2716, 0.6353, 0.3561, 0.7298, 0.3907, 0.758, 0.4756, 0.6205, 0.4404, 0.3435, 0.03791, 0.3665, 0.1047, 0.2447, 0.04616, 0.2088, 0.0, 0.3435, 0.03791, 0.2447, 0.04616, 0.0, 0.0, 0.0, 0.0, 0.0, 0.0, 0.0, 0.0, 0.0, 0.0, 0.0, 0.0, 0.0, 0.0, 0.0, 0.0, 0.0, 0.0, 0.0, 0.0, 0.0, 0.0, 0.0, 0.0, 0.0, 0.0, 0.0, 0.0, 0.0, 0.0, 0.0, 0.0, 0.0, 0.0, 0.0, 0.0, 0.0, 0.0, 0.0, 0.0, 0.0, 0.0, 0.0, 0.0, 0.0, 0.0, 0.0, 0.0, 0.0, 0.0, 0.0, 0.0, 0.0, 0.0, 0.0, 0.0, 0.0, 0.0, 0.0, 0.0, 0.0, 0.0, 0.0, 0.0, 0.0, 0.0, 0.0, 0.0, 0.0, 0.0, 0.0, 0.0, 0.0, 0.0, 0.0, 0.0, 0.0, 0.0, 0.0, 0.0, 0.0, 0.0, 0.0, 0.0, 0.0, 0.0, 0.0, 0.0, 0.0, 0.0, 0.0, 0.0, 0.0, 0.0, 0.0, 0.0, 0.0, 0.0, 0.0, 0.0, 0.0, 0.0, 0.0, 0.0, 0.0, 0.0, 0.0, 0.0, 0.0, 0.0, 0.0, 0.0, 0.0, 0.0, 0.0, 0.0, 0.0, 0.0, 0.0, 0.0, 0.0, 0.0, 0.0, 0.0, 0.0, 0.0, 0.0, 0.0, 0.0, 0.0, 0.0, 0.0, 0.0, 0.0, 0.0, 0.0, 0.0, 0.0, 0.0, 0.0, 0.0, 0.0, 0.0, 0.0, 0.0, 0.0, 0.0, 0.0, 0.0, 0.0, 0.0, 0.0, 0.0, 0.0, 0.0, 0.0, 0.0, 0.0, 0.0, 0.0, 0.0, 0.0, 0.0, 0.0, 0.0, 0.0, 0.0, 0.0, 0.0, 0.0, 0.0, 0.0, 0.0, 0.0, 0.0, 0.0, 0.0, 0.0, 0.0, 0.0, 0.0, 0.0, 0.0, 0.0, 0.0, 0.0, 0.0, 0.0, 0.0, 0.0, 0.0, 0.0, 0.0, 0.0, 0.0, 0.0, 0.0, 0.0, 0.0, 0.0, 0.0, 0.0, 0.0, 0.0, 0.0, 0.0, 0.0, 0.0, 0.0, 0.0, 0.0, 0.0, 0.0, 0.0, 0.0, 0.0, 0.0, 0.0, 0.0, 0.0, 0.0, 0.0, 0.0, 0.0, 0.0, 0.0, 0.0, 0.0, 0.0, 0.0, 0.0, 0.0, 0.0, 0.0, 0.0, 0.0, 0.0, 0.0, 0.0, 0.0, 0.0, 0.0, 0.0, 0.0, 0.0, 0.0, 0.0, 0.0, 0.0, 0.0, 0.0, 0.0, 0.0, 0.0, 0.0, 0.0, 0.0, 0.0, 0.0, 0.0, 0.0, 0.0, 0.0, 0.0, 0.0, 0.0, 0.0, 0.0, 0.0, 0.0, 0.0, 0.0, 0.0, 0.0, 0.0, 0.0, 0.0, 0.0, 0.0, 0.0, 0.0, 0.0, 0.0, 0.0, 0.0, 0.0, 0.0, 0.0, 0.0, 0.0, 0.0, 0.0, 0.0, 0.0, 0.0, 0.0, 0.0, 0.0, 0.0, 0.0, 0.0, 0.0, 0.0, 0.0, 0.0, 0.0, 0.0, 0.0, 0.0, 0.0, 0.0, 0.0, 0.0, 0.0, 0.0, 0.0, 0.0, 0.0, 0.0, 0.0, 0.0, 0.0, 0.0, 0.0, 0.0, 0.0, 0.0, 0.0, 0.0, 0.0, 0.0, 0.0, 0.0, 0.0, 0.0, 0.0, 0.0, 0.0, 0.0, 0.0, 0.0, 0.0, 0.0, 0.0, 0.0, 0.0, 0.0, 0.0, 0.0, 0.0, 0.0, 0.0, 0.0, 0.0, 0.0, 0.0, 0.0, 0.0, 0.0, 0.0, 0.0, 0.0, 0.0, 0.0, 0.0, 0.0, 0.0, 0.0, 0.0, 0.0, 0.0, 0.0, 0.0, 0.0, 0.0, 0.0, 0.0, 0.0, 0.0, 0.0, 0.0, 0.0, 0.0, 0.0, 0.0, 0.0, 0.0, 0.0, 0.0, 0.0, 0.0, 0.0, 0.0, 0.0, 0.0, 0.0, 0.0, 0.0, 0.0, 0.0, 0.0, 0.0, 0.0, 0.0, 0.0, 0.0, 0.0, 0.0, 0.0, 0.0, 0.0, 0.0, 0.0, 0.0, 0.0, 0.0, 0.0, 0.0, 0.0, 0.0, 0.0, 0.0, 0.0, 0.0, 0.0, 0.0, 0.0, 0.0, 0.0, 0.0, 0.0, 0.0, 0.0, 0.0, 0.0, 0.0, 0.0, 0.0, 0.0, 0.0, 0.0, 0.0, 0.0, 0.0, 0.0, 0.0, 0.0, 0.0, 0.0, 0.0, 0.0, 0.0, 0.0, 0.0, 0.0, 0.0, 0.0, 0.0, 0.0, 0.0, 0.0, 0.0, 0.0, 0.0, 0.0, 0.0, 0.0, 0.0, 0.0, 0.0, 0.0, 0.0, 0.0, 0.0, 0.0, 0.0, 0.0, 0.0, 0.0, 0.0, 0.0, 0.0, 0.0, 0.0, 0.0, 0.0, 0.0, 0.0, 0.0, 0.0, 0.0, 0.0, 0.0, 0.0, 0.0, 0.0, 0.0, 0.0, 0.0, 0.0, 0.0, 0.0, 0.0, 0.0, 0.0, 0.0, 0.0, 0.0, 0.0, 0.0, 0.0, 0.0, 0.0, 0.0, 0.0, 0.0, 0.0, 0.0, 0.0, 0.0, 0.0, 0.0, 0.0, 0.0, 0.0, 0.0, 0.0, 0.0, 0.0, 0.0, 0.0, 0.0, 0.0, 0.0, 0.0, 0.0, 0.0, 0.0, 0.0, 0.0, 0.0, 0.0, 0.0, 0.0, 0.0, 0.0, 0.0, 0.0, 0.0, 0.0, 0.0, 0.0, 0.0, 0.0, 0.0, 0.0, 0.0, 0.0, 0.0, 0.0, 0.0, 0.0, 0.0, 0.0, 0.0, 0.0, 0.0, 0.0, 0.0, 0.0, 0.0, 0.0, 0.0, 0.0, 0.0, 0.0, 0.0, 0.0, 0.0, 0.0, 0.0, 0.0, 0.0, 0.0, 0.0, 0.0, 0.0, 0.0, 0.0, 0.0, 0.0, 0.0, 0.0, 0.0, 0.0, 0.0, 0.0, 0.0, 0.0, 0.0, 0.0, 0.0, 0.0, 0.0, 0.0, 0.0, 0.0, 0.0, 0.0, 0.0, 0.0, 0.0, 0.0, 0.0, 0.0, 0.0, 0.0, 0.0, 0.0, 0.0, 0.0, 0.0, 0.0, 0.0, 0.0, 0.0, 0.0, 0.0, 0.0, 0.0, 0.0, 0.0, 0.0, 0.0, 0.0, 0.0, 0.0, 0.0, 0.0, 0.0, 0.0, 0.0, 0.0, 0.0, 0.0, 0.0, 0.0, 0.0, 0.0, 0.0, 0.0, 0.0, 0.0, 0.0, 0.0, 0.0, 0.0, 0.0, 0.0, 0.0, 0.0, 0.0, 0.0, 0.0, 0.0, 0.0, 0.0, 0.0, 0.0, 0.0, 0.0, 0.0, 0.0, 0.0, 0.0, 0.0, 0.0, 0.0, 0.0, 0.0, 0.0, 0.0, 0.0, 0.0, 0.0, 0.0, 0.0, 0.0, 0.0, 0.0, 0.0, 0.0, 0.0, 0.0, 0.0, 0.0, 0.0, 0.0, 0.0, 0.0, 0.0, 0.0, 0.0, 0.0, 0.0, 0.0, 0.0, 0.0, 0.0, 0.0, 0.0, 0.0, 0.0, 0.0, 0.0, 0.0, 0.0, 0.0, 0.0, 0.0, 0.0, 0.0, 0.0, 0.0, 0.0, 0.0, 0.0, 0.0, 0.0, 0.0, 0.0, 0.0, 0.0, 0.0, 0.0, 0.0, 0.0, 0.0, 0.0, 0.0, 0.0, 0.0, 0.0, 0.0, 0.0, 0.0, 0.0, 0.0, 0.0, 0.0, 0.0, 0.0, 0.0, 0.0, 0.0, 0.0, 0.0, 0.0, 0.0, 0.0, 0.0, 0.0, 0.0, 0.0, 0.0, 0.0, 0.0, 0.0, 0.0, 0.0, 0.0, 0.0, 0.0, 0.0, 0.0, 0.0, 0.0, 0.0, 0.0, 0.0, 0.0, 0.0, 0.0, 0.0, 0.0, 0.0, 0.0, 0.0, 0.0, 0.0, 0.0, 0.0, 0.0, 0.0, 0.0, 0.0, 0.0, 0.0, 0.0, 0.0, 0.0, 0.0, 0.0, 0.0, 0.0, 0.0, 0.0, 0.0, 0.0, 0.0, 0.0, 0.0, 0.0, 0.0, 0.0, 0.0, 0.0, 0.0, 0.0, 0.0, 0.0, 0.0, 0.0, 0.0, 0.0, 0.0, 0.0, 0.0, 0.0, 0.0, 0.0, 0.0, 0.0, 0.0, 0.0, 0.0, 0.0, 0.0, 0.0, 0.0, 0.0, 0.0, 0.0, 0.0, 0.0, 0.0, 0.0, 0.0, 0.0, 0.0, 0.0, 0.0, 0.0, 0.0, 0.0, 0.0, 0.0, 0.0, 0.0, 0.0, 0.0, 0.0, 0.0, 0.0, 0.0, 0.0, 0.0, 0.0, 0.0, 0.0, 0.0, 0.0, 0.0, 0.0, 0.0, 0.0, 0.0, 0.0, 0.0, 0.0, 0.0, 0.0, 0.0, 0.0, 0.0, 0.0, 0.0, 0.0, 0.0, 0.0, 0.0, 0.0, 0.0, 0.0, 0.0, 0.0, 0.0, 0.0, 0.0, 0.0, 0.0, 0.0, 0.0, 0.0, 0.0, 0.0, 0.0, 0.0, 0.0, 0.0, 0.0, 0.0, 0.0, 0.0, 0.0, 0.0, 0.0, 0.0, 0.0, 0.0, 0.0, 0.0, 0.0, 0.0, 0.0, 0.0, 0.0, 0.0, 0.0, 0.0, 0.0, 0.0, 0.0, 0.0, 0.0, 0.0, 0.0, 0.0, 0.0, 0.0, 0.0, 0.0, 0.0, 0.0, 0.0, 0.0, 0.0, 0.0, 0.0, 0.0, 0.0, 0.0, 0.0, 0.0, 0.0, 0.0, 0.0, 0.0, 0.0, 0.0, 0.0, 0.0, 0.0, 0.0, 0.0, 0.0, 0.0, 0.0, 0.0, 0.0, 0.0, 0.0, 0.0, 0.0, 0.0, 0.0, 0.0, 0.0, 0.0, 0.0, 0.0, 0.0, 0.0, 0.0, 0.0, 0.0, 0.0, 0.0, 0.0, 0.0, 0.0, 0.0, 0.0, 0.0, 0.0, 0.0, 0.0, 0.0, 0.0, 0.0, 0.0, 0.0, 0.0, 0.0, 0.0, 0.0, 0.0, 0.0, 0.0, 0.0, 0.0, 0.0, 0.0, 0.0, 0.0, 0.0, 0.0, 0.0, 0.0, 0.0, 0.0, 0.0, 0.0, 0.0, 0.0, 0.0, 0.0, 0.0, 0.0, 0.0, 0.0, 0.0, 0.0, 0.0, 0.0, 0.0, 0.0, 0.0, 0.0, 0.0, 0.0, 0.0, 0.0, 0.0, 0.0, 0.0, 0.0, 0.0, 0.0, 0.0, 0.0, 0.0, 0.0, 0.0, 0.0, 0.0, 0.0, 0.0, 0.0, 0.0, 0.0, 0.0, 0.0, 0.0, 0.0, 0.0, 0.0, 0.0, 0.0, 0.0, 0.0, 0.0, 0.0, 0.0, 0.0, 0.0, 0.0, 0.0, 0.0, 0.0, 0.0, 0.0, 0.0, 0.0, 0.0, 0.0, 0.0, 0.0, 0.0, 0.0, 0.0, 0.0, 0.0, 0.0, 0.0, 0.0, 0.0, 0.0, 0.0, 0.0, 0.0, 0.0, 0.0, 0.0, 0.0, 0.0, 0.0, 0.0, 0.0, 0.0, 0.0, 0.0, 0.0, 0.0, 0.0, 0.0, 0.0, 0.0, 0.0, 0.0, 0.0, 0.0, 0.0, 0.0, 0.0, 0.0, 0.0, 0.0, 0.0, 0.0, 0.0, 0.0, 0.0, 0.0, 0.0, 0.0, 0.0, 0.0, 0.0, 0.0, 0.0, 0.0, 0.0, 0.0, 0.0, 0.0, 0.0, 0.0, 0.0, 0.0, 0.0, 0.0, 0.0, 0.0, 0.0, 0.0, 0.0, 0.0, 0.0, 0.0, 0.0, 0.0, 0.0, 0.0, 0.0, 0.0, 0.0, 0.0, 0.0, 0.0, 0.0, 0.0, 0.0, 0.0, 0.0, 0.0, 0.0, 0.0, 0.0, 0.0, 0.0, 0.0, 0.0, 0.0, 0.0, 0.0, 0.0, 0.0, 0.0, 0.0, 0.0, 0.0, 0.0, 0.0, 0.0, 0.0, 0.0, 0.0, 0.0, 0.0, 0.0, 0.0, 0.0, 0.0, 0.0, 0.0, 0.0, 0.0, 0.0, 0.0, 0.0, 0.0, 0.0, 0.0, 0.0, 0.0, 0.0, 0.0, 0.0, 0.0, 0.0, 0.0, 0.0, 0.0, 0.0, 0.0, 0.0, 0.0, 0.0, 0.0, 0.0, 0.0, 0.0, 0.0, 0.0, 0.0, 0.0, 0.0, 0.0, 0.0, 0.0, 0.0, 0.0, 0.0, 0.0, 0.0, 0.0, 0.0, 0.0, 0.0, 0.0, 0.0, 0.0, 0.0, 0.0, 0.0, 0.0, 0.0, 0.0, 0.0, 0.0, 0.0, 0.0, 0.0, 0.0, 0.0, 0.0, 0.0, 0.0, 0.0, 0.0, 0.0, 0.0, 0.0, 0.0, 0.0, 0.0, 0.0, 0.0, 0.0, 0.0, 0.0, 0.0, 0.0, 0.0, 0.0, 0.0, 0.0, 0.0, 0.0, 0.0, 0.0, 0.0, 0.0, 0.0, 0.0, 0.0, 0.0, 0.0, 0.0, 0.0, 0.0, 0.0, 0.0, 0.0, 0.0, 0.0, 0.0, 0.0, 0.0, 0.0, 0.0, 0.0, 0.0, 0.0, 0.0, 0.0, 0.0, 0.0, 0.0, 0.0, 0.0, 0.0, 0.0, 0.0, 0.0, 0.0, 0.0, 0.0, 0.0, 0.0, 0.0, 0.0, 0.0, 0.0, 0.0, 0.0, 0.0, 0.0, 0.0, 0.0, 0.0, 0.0, 0.0, 0.0, 0.0, 0.0, 0.0, 0.0, 0.0, 0.0, 0.0, 0.0, 0.0, 0.0, 0.0, 0.0, 0.0, 0.0, 0.0, 0.0, 0.0, 0.0, 0.0, 0.0, 0.0, 0.0, 0.0, 0.0, 0.0, 0.0, 0.0, 0.0, 0.0, 0.0, 0.0, 0.0, 0.0, 0.0, 0.0, 0.0, 0.0, 0.0, 0.0, 0.0, 0.0, 0.0, 0.0, 0.0, 0.0, 0.0, 0.0, 0.0, 0.0, 0.0, 0.0, 0.0, 0.0, 0.0, 0.0, 0.0, 0.0, 0.0, 0.0, 0.0, 0.0, 0.0, 0.0, 0.0, 0.0, 0.0, 0.0, 0.0, 0.0, 0.0, 0.0, 0.0, 0.0, 0.0, 0.0, 0.0, 0.0, 0.0, 0.0, 0.0, 0.0, 0.0, 0.0, 0.0, 0.0, 0.0, 0.0, 0.0, 0.0, 0.0, 0.0, 0.0, 0.0, 0.0, 0.0, 0.0, 0.0, 0.0, 0.0, 0.0, 0.0, 0.0, 0.0, 0.0, 0.0, 0.0, 0.0, 0.0, 0.0, 0.0, 0.0, 0.0, 0.0, 0.0, 0.0, 0.0, 0.0, 0.0, 0.0, 0.0, 0.0, 0.0, 0.0, 0.0, 0.0, 0.0, 0.0, 0.0, 0.0, 0.0, 0.0, 0.0, 0.0, 0.0, 0.0, 0.0, 0.0, 0.0, 0.0, 0.0, 0.0, 0.0, 0.0, 0.0, 0.0, 0.0, 0.0, 0.0, 0.0, 0.0, 0.0, 0.0, 0.0, 0.0, 0.0, 0.0, 0.0, 0.0, 0.0, 0.0, 0.0, 0.0, 0.0, 0.0, 0.0, 0.0, 0.0, 0.0, 0.0, 0.0, 0.0, 0.0, 0.0, 0.0, 0.0, 0.0, 0.0, 0.0, 0.0, 0.0, 0.0, 0.0, 0.0, 0.0, 0.0, 0.0, 0.0, 0.0, 0.0, 0.0, 0.0, 0.0, 0.0, 0.0, 0.0, 0.0, 0.0, 0.0, 0.0, 0.0, 0.0, 0.0, 0.0, 0.0, 0.0, 0.0, 0.0, 0.0, 0.0, 0.0, 0.0, 0.0, 0.0, 0.0, 0.0, 0.0, 0.0, 0.0, 0.0, 0.0, 0.0, 0.0, 0.0, 0.0, 0.0, 0.0, 0.0, 0.0, 0.0, 0.0, 0.0, 0.0, 0.0, 0.0, 0.0, 0.0, 0.0, 0.0, 0.0, 0.0, 0.0, 0.0, 0.0, 0.0, 0.0, 0.0, 0.0, 0.0, 0.0, 0.0, 0.0, 0.0, 0.0, 0.0, 0.0, 0.0, 0.0, 0.0, 0.0, 0.0, 0.0, 0.0, 0.0, 0.0, 0.0, 0.0, 0.0, 0.0, 0.0, 0.0, 0.0, 0.0, 0.0, 0.0, 0.0, 0.0, 0.0, 0.0, 0.0, 0.0, 0.0, 0.0, 0.0, 0.0, 0.0, 0.0, 0.0, 0.0, 0.0, 0.0, 0.0, 0.0, 0.0, 0.0, 0.0, 0.0, 0.0, 0.0, 0.0, 0.0, 0.0, 0.0, 0.0, 0.0, 0.0, 0.0, 0.0, 0.0, 0.0, 0.0, 0.0, 0.0, 0.0, 0.0, 0.0, 0.0, 0.0, 0.0, 0.0, 0.0, 0.0, 0.0, 0.0, 0.0, 0.0, 0.0, 0.0, 0.0, 0.0, 0.0, 0.0, 0.0, 0.0, 0.0, 0.0, 0.0, 0.0, 0.0, 0.0, 0.0, 0.0, 0.0, 0.0, 0.0, 0.0, 0.0, 0.0, 0.0, 0.0, 0.0, 0.0, 0.0, 0.0, 0.0, 0.0])
me_plane.materials.append(mat_material_001)
me_plane.use_remesh_preserve_volume = False
me_plane.use_remesh_preserve_attributes = False
me_plane.use_mirror_vertex_groups = False
me_plane.use_paint_bone_selection = False
me_plane.use_paint_mask = True
me_plane.update()

# ---- objects
ob_plane = bpy.data.objects.new('Plane', me_plane_004)
ob_kilt = bpy.data.objects.new('kilt', me_plane_006)
ob_poncho = bpy.data.objects.new('poncho', me_plane_003)
ob_tufts = bpy.data.objects.new('tufts', me_plane_002)
ob_hair = bpy.data.objects.new('hair', me_plane_001)
ob_man = bpy.data.objects.new('man', me_plane)

# ---- transforms, parenting, visibility, modifiers, constraints
ob_plane.location = (0.0, 0.0, 26.03)
ob_plane.lineart.crease_threshold = 0.0
_m = ob_plane.modifiers.new('Mirror', 'MIRROR')
_m.use_clip = True
ob_kilt.location = (-0.8774, -2.471, 17.56)
ob_kilt.rotation_euler = (1.052, 1.928e-16, 1.119e-16)
ob_kilt.lineart.crease_threshold = 0.0
ob_poncho.location = (-1.476e-09, -3.148, 23.58)
ob_poncho.rotation_euler = (0.8766, 1.707e-16, 7.999e-17)
ob_poncho.scale = (1.785, 1.785, 1.785)
ob_poncho.hide_viewport = True
ob_poncho.lineart.crease_threshold = 0.0
ob_tufts.location = (0.0, 0.0, 36.85)
ob_tufts.lineart.crease_threshold = 0.0
ob_hair.location = (0.0, 0.0, 32.23)
ob_hair.lineart.crease_threshold = 0.0
ob_man.location = (0.0, 0.0, 13.6)
ob_man.rotation_euler = (1.571, 2.22e-16, 2.22e-16)
ob_man.lineart.crease_threshold = 0.0
_m = ob_man.modifiers.new('Mirror', 'MIRROR')
_m.use_clip = True

# ---- collection membership
col_collection_1.objects.link(ob_plane)
col_collection_1.objects.link(ob_kilt)
col_collection_1.objects.link(ob_poncho)
col_collection_1.objects.link(ob_tufts)
col_collection_1.objects.link(ob_hair)
col_collection_1.objects.link(ob_man)

# ---- scene / render settings (as saved in the file)
scene.frame_start = 1; scene.frame_end = 250; scene.frame_set(1)
scene.render.engine = 'BLENDER_EEVEE_NEXT'
scene.render.resolution_percentage = 50
scene.render.dither_intensity = 0.0
scene.cycles.use_denoising = False
scene.cycles.samples = 128
scene.cycles.sampling_pattern = 'TABULATED_SOBOL'
scene.cycles.light_sampling_threshold = 0.0
scene.cycles.use_adaptive_sampling = False
scene.cycles.use_light_tree = False
scene.cycles.blur_glossy = 0.0
scene.cycles.sample_clamp_indirect = 0.0
scene.view_settings.view_transform = 'Standard'
bpy.context.view_layer.update()

# ---- added for rendering (the .blend has no active camera and no usable light): camera, sun
cam_auto = bpy.data.cameras.new('AutoCamera')
cam_auto.lens = 50.0
cam_auto.sensor_width = 36.0
cam_auto.clip_end = 1000.0
ob_auto_camera = bpy.data.objects.new('AutoCamera', cam_auto)
scene.collection.objects.link(ob_auto_camera)
ob_auto_camera.location = (49.3042, -58.5929, 53.5837)
ob_auto_camera.rotation_euler = (1.09748, -7.21219e-08, 0.694738)
scene.camera = ob_auto_camera
light_auto_sun = bpy.data.lights.new('AutoSun', 'SUN')
light_auto_sun.energy = 3.0
light_auto_sun.angle = 0.0523599
ob_auto_sun = bpy.data.objects.new('AutoSun', light_auto_sun)
scene.collection.objects.link(ob_auto_sun)
ob_auto_sun.rotation_euler = (0.872665, 0.174533, 0.523599)
bpy.context.view_layer.update()
